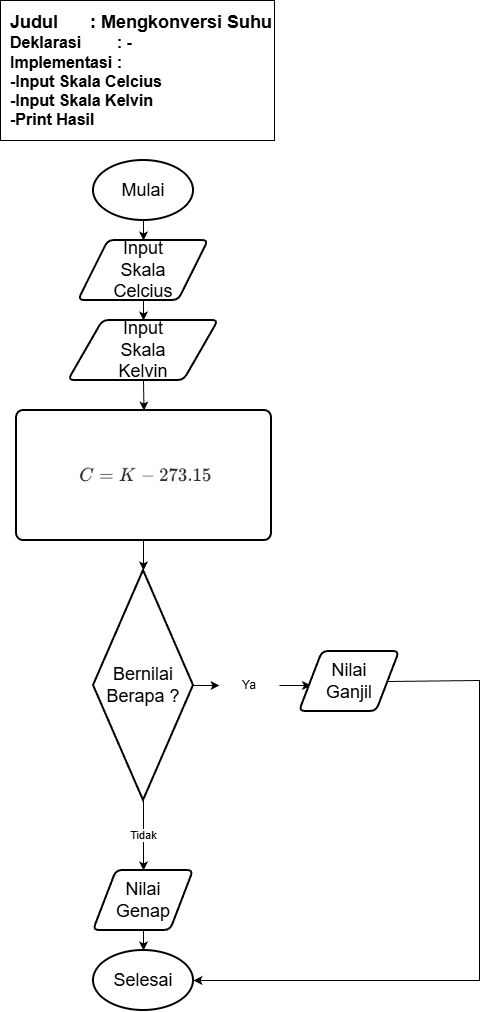

The diagram above was exported from draw.io. Its source (the exported page's mxGraphModel, read from the mxfile embedded in the PNG):
<mxGraphModel dx="1042" dy="562" grid="1" gridSize="10" guides="1" tooltips="1" connect="1" arrows="1" fold="1" page="1" pageScale="1" pageWidth="827" pageHeight="1169" math="0" shadow="0">
  <root>
    <mxCell id="0" />
    <mxCell id="1" parent="0" />
    <mxCell id="aZKYA5Z2ESzTybMO058h-1" parent="1" style="strokeWidth=2;html=1;shape=mxgraph.flowchart.start_1;whiteSpace=wrap;" value="&lt;font style=&quot;font-size: 18px;&quot;&gt;Mulai&lt;/font&gt;" vertex="1">
      <mxGeometry height="60" width="100" x="453" y="360" as="geometry" />
    </mxCell>
    <mxCell id="aZKYA5Z2ESzTybMO058h-2" parent="1" style="shape=parallelogram;html=1;strokeWidth=2;perimeter=parallelogramPerimeter;whiteSpace=wrap;rounded=1;arcSize=12;size=0.23;" value="&lt;span style=&quot;font-size: 18px;&quot;&gt;Input&lt;/span&gt;&lt;div&gt;&lt;span style=&quot;font-size: 18px;&quot;&gt;Skala&lt;/span&gt;&lt;/div&gt;&lt;div&gt;&lt;span style=&quot;font-size: 18px;&quot;&gt;Celcius&lt;/span&gt;&lt;/div&gt;" vertex="1">
      <mxGeometry height="60" width="130" x="438" y="440" as="geometry" />
    </mxCell>
    <mxCell id="aZKYA5Z2ESzTybMO058h-3" parent="1" style="rounded=1;whiteSpace=wrap;html=1;absoluteArcSize=1;arcSize=14;strokeWidth=2;" value="" vertex="1">
      <mxGeometry height="130" width="255" x="376" y="610" as="geometry" />
    </mxCell>
    <mxCell id="aZKYA5Z2ESzTybMO058h-4" parent="1" style="strokeWidth=2;html=1;shape=mxgraph.flowchart.start_1;whiteSpace=wrap;" value="&lt;span style=&quot;font-size: 18px;&quot;&gt;Selesai&lt;/span&gt;" vertex="1">
      <mxGeometry height="60" width="100" x="453" y="1150" as="geometry" />
    </mxCell>
    <mxCell id="aZKYA5Z2ESzTybMO058h-5" edge="1" parent="1" source="aZKYA5Z2ESzTybMO058h-1" style="endArrow=classic;html=1;rounded=0;exitX=0.5;exitY=1;exitDx=0;exitDy=0;exitPerimeter=0;entryX=0.5;entryY=0;entryDx=0;entryDy=0;" target="aZKYA5Z2ESzTybMO058h-2" value="">
      <mxGeometry height="50" relative="1" width="50" as="geometry">
        <mxPoint x="478" y="490" as="sourcePoint" />
        <mxPoint x="528" y="440" as="targetPoint" />
      </mxGeometry>
    </mxCell>
    <mxCell id="aZKYA5Z2ESzTybMO058h-6" edge="1" parent="1" source="aZKYA5Z2ESzTybMO058h-9" style="endArrow=classic;html=1;rounded=0;exitX=0.5;exitY=1;exitDx=0;exitDy=0;entryX=0.5;entryY=0;entryDx=0;entryDy=0;" target="aZKYA5Z2ESzTybMO058h-3" value="">
      <mxGeometry height="50" relative="1" width="50" as="geometry">
        <mxPoint x="529" y="590" as="sourcePoint" />
        <mxPoint x="579" y="540" as="targetPoint" />
      </mxGeometry>
    </mxCell>
    <mxCell id="aZKYA5Z2ESzTybMO058h-7" edge="1" parent="1" source="aZKYA5Z2ESzTybMO058h-2" style="endArrow=classic;html=1;rounded=0;exitX=0.5;exitY=1;exitDx=0;exitDy=0;entryX=0.5;entryY=0;entryDx=0;entryDy=0;" target="aZKYA5Z2ESzTybMO058h-9" value="">
      <mxGeometry height="50" relative="1" width="50" as="geometry">
        <mxPoint x="509" y="520" as="sourcePoint" />
        <mxPoint x="559" y="470" as="targetPoint" />
      </mxGeometry>
    </mxCell>
    <mxCell id="aZKYA5Z2ESzTybMO058h-8" edge="1" parent="1" style="endArrow=classic;html=1;rounded=0;exitX=0.5;exitY=1;exitDx=0;exitDy=0;entryX=0.5;entryY=0;entryDx=0;entryDy=0;" target="aZKYA5Z2ESzTybMO058h-11" value="">
      <mxGeometry height="50" relative="1" width="50" as="geometry">
        <mxPoint x="500.9999999999998" y="1080" as="sourcePoint" />
        <mxPoint x="569" y="1010" as="targetPoint" />
      </mxGeometry>
    </mxCell>
    <mxCell id="aZKYA5Z2ESzTybMO058h-9" parent="1" style="shape=parallelogram;html=1;strokeWidth=2;perimeter=parallelogramPerimeter;whiteSpace=wrap;rounded=1;arcSize=12;size=0.23;" value="&lt;span style=&quot;font-size: 18px;&quot;&gt;Input&lt;/span&gt;&lt;div&gt;&lt;span style=&quot;font-size: 18px;&quot;&gt;Skala&lt;/span&gt;&lt;/div&gt;&lt;div&gt;&lt;span style=&quot;font-size: 18px;&quot;&gt;Kelvin&lt;/span&gt;&lt;/div&gt;" vertex="1">
      <mxGeometry height="60" width="150" x="428" y="520" as="geometry" />
    </mxCell>
    <mxCell id="aZKYA5Z2ESzTybMO058h-10" edge="1" parent="1" source="aZKYA5Z2ESzTybMO058h-11" style="edgeStyle=orthogonalEdgeStyle;rounded=0;orthogonalLoop=1;jettySize=auto;html=1;" target="aZKYA5Z2ESzTybMO058h-4" value="">
      <mxGeometry relative="1" as="geometry" />
    </mxCell>
    <mxCell id="aZKYA5Z2ESzTybMO058h-11" parent="1" style="shape=parallelogram;html=1;strokeWidth=2;perimeter=parallelogramPerimeter;whiteSpace=wrap;rounded=1;arcSize=12;size=0.23;" value="&lt;span style=&quot;font-size: 18px;&quot;&gt;Nilai&lt;/span&gt;&lt;div&gt;&lt;span style=&quot;font-size: 18px;&quot;&gt;Genap&lt;/span&gt;&lt;/div&gt;" vertex="1">
      <mxGeometry height="60" width="100" x="453" y="1070" as="geometry" />
    </mxCell>
    <mxCell id="aZKYA5Z2ESzTybMO058h-12" edge="1" parent="1" style="endArrow=classic;html=1;rounded=0;exitX=0.5;exitY=1;exitDx=0;exitDy=0;entryX=0.5;entryY=0;entryDx=0;entryDy=0;" value="">
      <mxGeometry height="50" relative="1" width="50" as="geometry">
        <mxPoint x="503" y="1130" as="sourcePoint" />
        <mxPoint x="503" y="1150" as="targetPoint" />
      </mxGeometry>
    </mxCell>
    <mxCell id="aZKYA5Z2ESzTybMO058h-13" parent="1" style="rounded=0;whiteSpace=wrap;html=1;align=right;" value="&lt;div style=&quot;text-align: justify;&quot;&gt;&lt;b style=&quot;font-size: 18px; background-color: transparent; color: light-dark(rgb(0, 0, 0), rgb(255, 255, 255));&quot;&gt;Judul&lt;span style=&quot;white-space: pre;&quot;&gt;&#09;&lt;/span&gt;&lt;span style=&quot;white-space: pre;&quot;&gt;&#09;&lt;/span&gt;: Mengkonversi Suhu&lt;/b&gt;&lt;/div&gt;&lt;div style=&quot;text-align: justify;&quot;&gt;&lt;font size=&quot;3&quot;&gt;&lt;b&gt;Deklarasi&lt;span style=&quot;white-space: pre;&quot;&gt;&#09;&lt;/span&gt;&lt;span style=&quot;white-space: pre;&quot;&gt;&#09;&lt;/span&gt;: -&lt;/b&gt;&lt;/font&gt;&lt;/div&gt;&lt;div style=&quot;text-align: justify;&quot;&gt;&lt;font size=&quot;3&quot;&gt;&lt;b&gt;Implementasi&lt;span style=&quot;white-space: pre;&quot;&gt;&#09;&lt;/span&gt;:&amp;nbsp;&lt;/b&gt;&lt;/font&gt;&lt;/div&gt;&lt;div style=&quot;text-align: justify;&quot;&gt;&lt;font size=&quot;3&quot;&gt;&lt;b&gt;-Input Skala Celcius&lt;/b&gt;&lt;/font&gt;&lt;/div&gt;&lt;div style=&quot;text-align: justify;&quot;&gt;&lt;font size=&quot;3&quot;&gt;&lt;b&gt;-Input Skala Kelvin&lt;/b&gt;&lt;/font&gt;&lt;/div&gt;&lt;div style=&quot;text-align: justify;&quot;&gt;&lt;font size=&quot;3&quot;&gt;&lt;b style=&quot;&quot;&gt;-Print Hasil&lt;/b&gt;&lt;/font&gt;&lt;/div&gt;" vertex="1">
      <mxGeometry height="140" width="274" x="360" y="200" as="geometry" />
    </mxCell>
    <mxCell id="aZKYA5Z2ESzTybMO058h-14" parent="1" style="strokeWidth=2;html=1;shape=mxgraph.flowchart.decision;whiteSpace=wrap;" value="&lt;span style=&quot;font-size: 18px;&quot;&gt;Bernilai&lt;/span&gt;&lt;div&gt;&lt;span style=&quot;font-size: 18px;&quot;&gt;Berapa ?&lt;/span&gt;&lt;/div&gt;" vertex="1">
      <mxGeometry height="230" width="100" x="453" y="770" as="geometry" />
    </mxCell>
    <mxCell id="aZKYA5Z2ESzTybMO058h-15" edge="1" parent="1" style="endArrow=classic;html=1;rounded=0;exitX=0.5;exitY=1;exitDx=0;exitDy=0;entryX=0.5;entryY=0;entryDx=0;entryDy=0;" value="">
      <mxGeometry height="50" relative="1" width="50" as="geometry">
        <mxPoint x="503" y="740" as="sourcePoint" />
        <mxPoint x="503" y="770" as="targetPoint" />
      </mxGeometry>
    </mxCell>
    <mxCell id="aZKYA5Z2ESzTybMO058h-16" edge="1" parent="1" source="aZKYA5Z2ESzTybMO058h-22" style="endArrow=classic;html=1;rounded=0;entryX=0;entryY=0.5;entryDx=0;entryDy=0;exitX=1;exitY=0.5;exitDx=0;exitDy=0;exitPerimeter=0;" value="">
      <mxGeometry height="50" relative="1" width="50" as="geometry">
        <mxPoint x="679" y="880" as="sourcePoint" />
        <mxPoint x="670.5" y="885" as="targetPoint" />
      </mxGeometry>
    </mxCell>
    <mxCell id="aZKYA5Z2ESzTybMO058h-17" parent="1" style="shape=parallelogram;html=1;strokeWidth=2;perimeter=parallelogramPerimeter;whiteSpace=wrap;rounded=1;arcSize=12;size=0.23;" value="&lt;span style=&quot;font-size: 18px;&quot;&gt;Nilai&lt;/span&gt;&lt;div&gt;&lt;span style=&quot;font-size: 18px;&quot;&gt;Ganjil&lt;/span&gt;&lt;/div&gt;" vertex="1">
      <mxGeometry height="60" width="100" x="659" y="851" as="geometry" />
    </mxCell>
    <mxCell id="aZKYA5Z2ESzTybMO058h-18" edge="1" parent="1" source="aZKYA5Z2ESzTybMO058h-17" style="endArrow=classic;html=1;rounded=0;exitX=1;exitY=0.5;exitDx=0;exitDy=0;entryX=1;entryY=0.5;entryDx=0;entryDy=0;entryPerimeter=0;" target="aZKYA5Z2ESzTybMO058h-4" value="">
      <mxGeometry height="50" relative="1" width="50" as="geometry">
        <Array as="points">
          <mxPoint x="839" y="880" />
          <mxPoint x="839" y="1180" />
        </Array>
        <mxPoint x="699" y="680" as="sourcePoint" />
        <mxPoint x="809" y="680" as="targetPoint" />
      </mxGeometry>
    </mxCell>
    <mxCell id="aZKYA5Z2ESzTybMO058h-19" edge="1" parent="1" source="aZKYA5Z2ESzTybMO058h-14" style="endArrow=classic;html=1;rounded=0;entryX=0.5;entryY=0;entryDx=0;entryDy=0;exitX=0.5;exitY=1;exitDx=0;exitDy=0;exitPerimeter=0;" target="aZKYA5Z2ESzTybMO058h-11" value="">
      <mxGeometry height="50" relative="1" width="50" as="geometry">
        <mxPoint x="503" y="1030" as="sourcePoint" />
        <mxPoint x="747" y="998" as="targetPoint" />
      </mxGeometry>
    </mxCell>
    <mxCell id="aZKYA5Z2ESzTybMO058h-20" connectable="0" parent="aZKYA5Z2ESzTybMO058h-19" style="edgeLabel;html=1;align=center;verticalAlign=middle;resizable=0;points=[];" value="Tidak" vertex="1">
      <mxGeometry relative="1" x="-0.04" y="-1" as="geometry">
        <mxPoint as="offset" />
      </mxGeometry>
    </mxCell>
    <mxCell id="aZKYA5Z2ESzTybMO058h-21" edge="1" parent="1" source="aZKYA5Z2ESzTybMO058h-14" style="endArrow=classic;html=1;rounded=0;entryX=0;entryY=0.5;entryDx=0;entryDy=0;exitX=1;exitY=0.5;exitDx=0;exitDy=0;exitPerimeter=0;" target="aZKYA5Z2ESzTybMO058h-22" value="">
      <mxGeometry height="50" relative="1" width="50" as="geometry">
        <mxPoint x="553" y="931" as="sourcePoint" />
        <mxPoint x="671" y="881" as="targetPoint" />
      </mxGeometry>
    </mxCell>
    <mxCell id="aZKYA5Z2ESzTybMO058h-22" parent="1" style="text;html=1;whiteSpace=wrap;strokeColor=none;fillColor=none;align=center;verticalAlign=middle;rounded=0;" value="Ya" vertex="1">
      <mxGeometry height="30" width="60" x="579" y="870" as="geometry" />
    </mxCell>
    <mxCell id="jbNHFYO5Cti_2rBWP0vJ-1" parent="1" style="shape=image;verticalLabelPosition=bottom;labelBackgroundColor=default;verticalAlign=top;aspect=fixed;imageAspect=0;image=data:image/png,(base64 omitted: 3328 chars);" value="" vertex="1">
      <mxGeometry height="65.96" width="242" x="382" y="642.02" as="geometry" />
    </mxCell>
  </root>
</mxGraphModel>